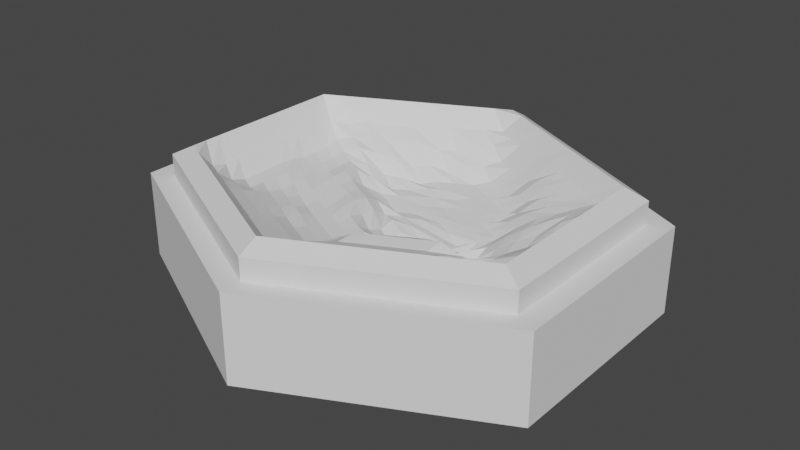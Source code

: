 # Source: Tile_Graphic_Water.blend  (saved by Blender 2.80.74; exported with 4.5.12 LTS)
import bpy
from mathutils import Matrix  # noqa: F401  (used for matrix-valued properties, if any)

bpy.ops.wm.read_factory_settings(use_empty=True)
scene = bpy.context.scene
scene.name = 'Scene'

# ---- collections
col_collection = bpy.data.collections.new('Collection'); scene.collection.children.link(col_collection)

# ---- world
world_world = bpy.data.worlds.new('World'); scene.world = world_world
world_world.use_nodes = True; world_world.node_tree.nodes.clear()
_N = world_world.node_tree.nodes; _L = world_world.node_tree.links
n0 = _N.new('ShaderNodeOutputWorld'); n0.name = 'World Output'; n0.location = (300, 300)
n1 = _N.new('ShaderNodeBackground'); n1.name = 'Background'; n1.location = (10, 300)
n1.inputs[0].default_value = (0.05088, 0.05088, 0.05088, 1.0)
_L.new(n1.outputs[0], n0.inputs[0])
n0.is_active_output = True
world_world.color = (0.05088, 0.05088, 0.05088)
world_world.use_sun_shadow = False
world_world.sun_shadow_jitter_overblur = 0.0

# ---- meshes
me_cylinder = bpy.data.meshes.new('Cylinder')
me_cylinder.from_pydata([(0.0, 1.0, -0.25), (0.0, 1.0, 0.15), (1.0, 0.5, -0.25), (1.0, 0.5, 0.15), (1.0, -0.5, -0.25), (1.0, -0.5, 0.15), (-8.742e-08, -1.0, -0.25), (-8.742e-08, -1.0, 0.15), (-1.0, -0.5, -0.25), (-1.0, -0.5, 0.15), (-1.0, 0.5, -0.25), (-1.0, 0.5, 0.15), (0.9, 0.45, 0.15), (-1.987e-09, 0.9, 0.15), (0.9, -0.45, 0.15), (-8.067e-08, -0.9, 0.15), (-0.9, -0.45, 0.15), (-0.9, 0.45, 0.15), (0.9, 0.45, 0.25), (-1.987e-09, 0.9, 0.25), (0.9, -0.45, 0.25), (-8.067e-08, -0.9, 0.25), (-0.9, -0.45, 0.25), (-0.9, 0.45, 0.25), (0.81, 0.405, 0.3), (-3.775e-09, 0.81, 0.3), (0.81, -0.405, 0.3), (-7.459e-08, -0.81, 0.3), (-0.81, -0.405, 0.3), (-0.81, 0.405, 0.3)], [], [(0, 1, 3, 2), (2, 3, 5, 4), (4, 5, 7, 6), (6, 7, 9, 8), (9, 7, 15, 16), (8, 9, 11, 10), (10, 11, 1, 0), (0, 2, 4, 6, 8, 10), (17, 16, 22, 23), (5, 3, 12, 14), (11, 9, 16, 17), (3, 1, 13, 12), (7, 5, 14, 15), (1, 11, 17, 13), (22, 21, 27, 28), (15, 14, 20, 21), (12, 13, 19, 18), (13, 17, 23, 19), (16, 15, 21, 22), (14, 12, 18, 20), (20, 18, 24, 26), (23, 22, 28, 29), (21, 20, 26, 27), (18, 19, 25, 24), (19, 23, 29, 25)])
me_cylinder.use_remesh_preserve_volume = False
me_cylinder.use_remesh_preserve_attributes = False
me_cylinder.use_mirror_vertex_groups = False
me_cylinder.update()
me_cylinder_002 = bpy.data.meshes.new('Cylinder.002')
me_cylinder_002.from_pydata([(0.81, 0.405, 0.3), (-3.775e-09, 0.81, 0.3), (0.81, -0.405, 0.3), (-7.459e-08, -0.81, 0.3), (-0.81, -0.405, 0.3), (-0.81, 0.405, 0.3), (-1.137e-08, -1.137e-08, -0.009609), (0.7364, 0.4418, 0.3), (0.6627, 0.4786, 0.3), (0.5891, 0.5155, 0.3), (0.5155, 0.5523, 0.3), (0.4418, 0.5891, 0.3), (0.3682, 0.6259, 0.3), (0.2945, 0.6627, 0.3), (0.2209, 0.6995, 0.3), (0.1473, 0.7364, 0.3), (0.07364, 0.7732, 0.3), (0.81, -0.3314, 0.3), (0.81, -0.2577, 0.3), (0.81, -0.1841, 0.3), (0.81, -0.1105, 0.3), (0.81, -0.03682, 0.3), (0.81, 0.03682, 0.3), (0.81, 0.1105, 0.3), (0.81, 0.1841, 0.3), (0.81, 0.2577, 0.3), (0.81, 0.3314, 0.3), (0.07364, -0.7732, 0.3), (0.1473, -0.7364, 0.3), (0.2209, -0.6995, 0.3), (0.2945, -0.6627, 0.3), (0.3682, -0.6259, 0.3), (0.4418, -0.5891, 0.3), (0.5155, -0.5523, 0.3), (0.5891, -0.5155, 0.3), (0.6627, -0.4786, 0.3), (0.7364, -0.4418, 0.3), (-0.7364, -0.4418, 0.3), (-0.6627, -0.4786, 0.3), (-0.5891, -0.5155, 0.3), (-0.5155, -0.5523, 0.3), (-0.4418, -0.5891, 0.3), (-0.3682, -0.6259, 0.3), (-0.2945, -0.6627, 0.3), (-0.2209, -0.6995, 0.3), (-0.1473, -0.7364, 0.3), (-0.07364, -0.7732, 0.3), (-0.81, 0.3314, 0.3), (-0.81, 0.2577, 0.3), (-0.81, 0.1841, 0.3), (-0.81, 0.1105, 0.3), (-0.81, 0.03682, 0.3), (-0.81, -0.03682, 0.3), (-0.81, -0.1105, 0.3), (-0.81, -0.1841, 0.3), (-0.81, -0.2577, 0.3), (-0.81, -0.3314, 0.3), (-0.07364, 0.7732, 0.3), (-0.1473, 0.7364, 0.3), (-0.2209, 0.6995, 0.3), (-0.2945, 0.6627, 0.3), (-0.3682, 0.6259, 0.3), (-0.4418, 0.5891, 0.3), (-0.5155, 0.5523, 0.3), (-0.5891, 0.5155, 0.3), (-0.6627, 0.4786, 0.3), (-0.7364, 0.4418, 0.3), (0.07364, 0.03682, -0.03398), (0.1473, 0.07364, -0.03014), (0.2209, 0.1105, -0.04748), (0.2945, 0.1473, -0.01706), (0.3682, 0.1841, 0.00727), (0.4418, 0.2209, 0.07139), (0.5155, 0.2577, 0.1231), (0.5891, 0.2945, 0.154), (0.6627, 0.3314, 0.1893), (0.7364, 0.3682, 0.2218), (-0.7364, 0.3682, 0.1969), (-0.6627, 0.3314, 0.1324), (-0.5891, 0.2945, 0.1051), (-0.5155, 0.2577, 0.08533), (-0.4418, 0.2209, 0.07876), (-0.3682, 0.1841, 0.03265), (-0.2945, 0.1473, 0.03003), (-0.2209, 0.1105, 0.02928), (-0.1473, 0.07364, -0.0003299), (-0.07364, 0.03682, 0.01303), (-6.884e-08, -0.7364, 0.2167), (-6.309e-08, -0.6627, 0.1855), (4.474e-06, -0.5891, 0.1497), (5.615e-05, -0.5154, 0.1228), (-4.585e-08, -0.4418, 0.09906), (-4.011e-08, -0.3682, 0.06518), (-3.436e-08, -0.2945, 0.06759), (-2.861e-08, -0.2209, 0.07929), (-2.286e-08, -0.1473, 0.01577), (-1.712e-08, -0.07364, -0.03373), (-0.07364, -0.6995, 0.2167), (-0.1473, -0.6627, 0.2167), (-0.2209, -0.6259, 0.2167), (-0.2945, -0.5891, 0.2167), (-0.3682, -0.5523, 0.2167), (-0.4418, -0.5155, 0.2167), (-0.5155, -0.4786, 0.2167), (-0.5891, -0.4418, 0.2167), (-0.6627, -0.405, 0.2138), (-0.7364, -0.3682, 0.2156), (-0.07364, -0.6259, 0.1802), (-0.1473, -0.5891, 0.1802), (-0.2209, -0.5523, 0.1802), (-0.2945, -0.5155, 0.1802), (-0.3682, -0.4786, 0.1802), (-0.4418, -0.4418, 0.1802), (-0.5155, -0.405, 0.1802), (-0.5891, -0.3682, 0.1725), (-0.6627, -0.3314, 0.157), (-0.7364, -0.2945, 0.1968), (-0.07364, -0.5523, 0.147), (-0.1473, -0.5155, 0.1443), (-0.2209, -0.4786, 0.1443), (-0.2945, -0.4418, 0.1443), (-0.3682, -0.405, 0.1489), (-0.4418, -0.3682, 0.1491), (-0.5155, -0.3314, 0.1489), (-0.5891, -0.2945, 0.1281), (-0.6627, -0.2577, 0.1332), (-0.7364, -0.2209, 0.1968), (-0.07364, -0.4786, 0.1003), (-0.1473, -0.4418, 0.1003), (-0.2209, -0.405, 0.1003), (-0.2945, -0.3682, 0.1031), (-0.3682, -0.3314, 0.1187), (-0.4418, -0.2945, 0.1186), (-0.5155, -0.2577, 0.1175), (-0.5891, -0.2209, 0.1279), (-0.6627, -0.1841, 0.1332), (-0.7364, -0.1473, 0.1968), (-0.07364, -0.405, 0.08071), (-0.1473, -0.3682, 0.08071), (-0.2209, -0.3314, 0.08071), (-0.2945, -0.2945, 0.09588), (-0.3682, -0.2577, 0.09573), (-0.4418, -0.2209, 0.0999), (-0.5155, -0.1841, 0.1029), (-0.5891, -0.1473, 0.1264), (-0.6627, -0.1105, 0.1332), (-0.7364, -0.07364, 0.1968), (-0.07364, -0.3314, 0.06518), (-0.1473, -0.2945, 0.06518), (-0.2209, -0.2577, 0.06518), (-0.2945, -0.2209, 0.06518), (-0.3682, -0.1841, 0.0676), (-0.4418, -0.1473, 0.08334), (-0.5155, -0.1105, 0.1029), (-0.5891, -0.07364, 0.124), (-0.6627, -0.03682, 0.1332), (-0.7364, 4.47e-08, 0.1968), (-0.07364, -0.2577, 0.06759), (-0.1473, -0.2209, 0.06759), (-0.2209, -0.1841, 0.06759), (-0.2945, -0.1473, 0.06759), (-0.3682, -0.1105, 0.0676), (-0.4418, -0.07364, 0.08334), (-0.5155, -0.03682, 0.1001), (-0.5891, 2.235e-08, 0.1116), (-0.6627, 0.03682, 0.1284), (-0.7364, 0.07364, 0.1977), (-0.07364, -0.1841, 0.07031), (-0.1473, -0.1473, 0.07656), (-0.2209, -0.1105, 0.08484), (-0.2945, -0.07364, 0.07051), (-0.3682, -0.03682, 0.08225), (-0.4418, 2.98e-08, 0.08334), (-0.5155, 0.03682, 0.08559), (-0.5891, 0.07364, 0.1051), (-0.6627, 0.1105, 0.1142), (-0.7364, 0.1473, 0.2001), (-0.07364, -0.1105, 0.02025), (-0.1473, -0.07364, 0.0539), (-0.2209, -0.03682, 0.08649), (-0.2945, 1.863e-08, 0.08553), (-0.3682, 0.03682, 0.08556), (-0.4418, 0.07364, 0.09798), (-0.5155, 0.1105, 0.08533), (-0.5891, 0.1473, 0.09354), (-0.6627, 0.1841, 0.1142), (-0.7364, 0.2209, 0.2001), (-0.07364, -0.03682, -0.004963), (-0.1473, 3.725e-09, 0.05125), (-0.2209, 0.03682, 0.07227), (-0.2945, 0.07364, 0.07619), (-0.3682, 0.1105, 0.08596), (-0.4418, 0.1473, 0.09695), (-0.5155, 0.1841, 0.08533), (-0.5891, 0.2209, 0.09354), (-0.6627, 0.2577, 0.1142), (-0.7364, 0.2945, 0.1969), (0.7364, 0.2945, 0.2218), (0.7364, 0.2209, 0.2218), (0.7364, 0.1473, 0.2143), (0.7364, 0.07364, 0.1915), (0.7364, -6.706e-08, 0.1915), (0.7364, -0.07364, 0.2143), (0.7364, -0.1473, 0.2218), (0.7364, -0.2209, 0.2218), (0.7364, -0.2945, 0.2218), (0.7364, -0.3682, 0.2218), (0.6627, 0.2577, 0.1855), (0.6627, 0.1841, 0.1775), (0.6627, 0.1105, 0.1463), (0.6627, 0.03682, 0.1222), (0.6627, -0.03682, 0.1463), (0.6627, -0.1105, 0.1775), (0.6627, -0.1841, 0.1855), (0.6627, -0.2577, 0.1855), (0.6627, -0.3314, 0.1899), (0.6633, -0.4049, 0.2223), (0.5891, 0.2209, 0.1497), (0.5891, 0.1473, 0.1148), (0.5891, 0.07364, 0.09072), (0.5891, -4.47e-08, 0.09072), (0.5891, -0.07364, 0.1148), (0.5891, -0.1473, 0.1224), (0.5891, -0.2209, 0.1459), (0.5892, -0.2945, 0.1629), (0.5945, -0.3673, 0.2368), (0.5952, -0.4408, 0.2721), (0.5155, 0.1841, 0.1093), (0.5155, 0.1105, 0.07834), (0.5155, 0.03682, 0.05405), (0.5155, -0.03682, 0.05972), (0.5155, -0.1105, 0.06073), (0.5155, -0.1841, 0.08486), (0.5156, -0.2577, 0.128), (0.5209, -0.3304, 0.2071), (0.5267, -0.4031, 0.2889), (0.5224, -0.4775, 0.2796), (0.4418, 0.1473, 0.05876), (0.4418, 0.07364, 0.02982), (0.4418, -1.49e-08, 0.004997), (0.4418, -0.07364, 0.04404), (0.4418, -0.1473, 0.0826), (0.4418, -0.2209, 0.1172), (0.4468, -0.2937, 0.1812), (0.4531, -0.3663, 0.2578), (0.4531, -0.4399, 0.2889), (0.4488, -0.5143, 0.2796), (0.3682, 0.1105, -0.00172), (0.3682, 0.03682, -0.03187), (0.3682, -0.03682, -0.01515), (0.3682, -0.1105, 0.03687), (0.3682, -0.1841, 0.06687), (0.3682, -0.2577, 0.118), (0.3732, -0.3305, 0.1812), (0.3794, -0.4031, 0.2578), (0.3794, -0.4767, 0.2889), (0.3751, -0.5511, 0.2796), (0.2945, 0.07364, -0.04217), (0.2945, -2.235e-08, -0.0091), (0.2945, -0.07364, 0.01648), (0.2945, -0.1473, 0.02775), (0.2945, -0.2209, 0.06457), (0.2946, -0.2945, 0.1203), (0.2995, -0.3673, 0.1784), (0.3058, -0.4399, 0.2555), (0.3058, -0.5135, 0.2889), (0.3015, -0.5879, 0.2796), (0.2209, 0.03682, -0.03336), (0.2209, -0.03682, 0.01137), (0.2209, -0.1105, 0.0271), (0.2209, -0.1841, 0.04642), (0.2209, -0.2577, 0.0733), (0.2209, -0.3314, 0.1039), (0.2258, -0.4042, 0.1596), (0.2322, -0.4767, 0.2381), (0.2322, -0.5504, 0.2857), (0.2279, -0.6247, 0.2788), (0.1473, -1.49e-08, -0.01384), (0.1473, -0.07364, -0.005777), (0.1473, -0.1473, 0.0163), (0.1473, -0.2209, 0.02896), (0.1473, -0.2945, 0.06106), (0.1473, -0.3682, 0.08641), (0.1509, -0.4412, 0.1337), (0.1585, -0.5135, 0.2354), (0.154, -0.5879, 0.2408), (0.1487, -0.6625, 0.2301), (0.07364, -0.03682, -0.03373), (0.07364, -0.1105, 0.01577), (0.07364, -0.1841, 0.04219), (0.07364, -0.2577, 0.06115), (0.07364, -0.3314, 0.08035), (0.07364, -0.405, 0.08675), (0.07756, -0.478, 0.1485), (0.07957, -0.5513, 0.2017), (0.07524, -0.6256, 0.1927), (0.07364, -0.6995, 0.2167), (0.6627, 0.405, 0.2167), (0.5891, 0.3682, 0.1802), (0.5155, 0.3314, 0.1491), (0.4418, 0.2945, 0.1101), (0.3682, 0.2577, 0.05898), (0.2945, 0.2209, 0.004848), (0.2209, 0.1841, -0.01203), (0.1473, 0.1473, -0.02614), (0.07364, 0.1105, -0.02519), (-7.451e-09, 0.07364, -0.007784), (0.5891, 0.4418, 0.2167), (0.5155, 0.405, 0.1802), (0.4418, 0.3682, 0.1433), (0.3682, 0.3314, 0.07016), (0.2945, 0.2945, 0.02038), (0.2209, 0.2577, 0.004848), (0.1473, 0.2209, -0.00773), (0.07364, 0.1841, -0.01888), (-7.451e-09, 0.1473, -0.007194), (-0.07364, 0.1105, -0.003889), (0.5155, 0.4786, 0.2167), (0.4418, 0.4418, 0.1802), (0.3682, 0.405, 0.09848), (0.2945, 0.3682, 0.02526), (0.2209, 0.3314, 0.02038), (0.1473, 0.2945, 0.004848), (0.07364, 0.2577, -0.00773), (-7.451e-09, 0.2209, -0.01193), (-0.07364, 0.1841, -0.01682), (-0.1473, 0.1473, -0.01682), (0.4418, 0.5155, 0.2167), (0.3682, 0.4786, 0.172), (0.2945, 0.4418, 0.09152), (0.2209, 0.405, 0.02526), (0.1473, 0.3682, 0.02038), (0.07364, 0.3314, 0.004848), (-1.49e-08, 0.2945, -0.00773), (-0.07364, 0.2577, -0.00773), (-0.1473, 0.2209, -0.00773), (-0.2209, 0.1841, -0.00773), (0.3682, 0.5523, 0.2167), (0.2945, 0.5155, 0.1311), (0.2209, 0.4786, 0.05041), (0.1473, 0.4418, 0.02526), (0.07364, 0.405, 0.02038), (-2.235e-08, 0.3682, 0.004848), (-0.07364, 0.3314, 0.004848), (-0.1473, 0.2945, 0.004533), (-0.2209, 0.2577, -0.0004611), (-0.2945, 0.2209, -0.0004611), (0.2945, 0.5891, 0.2107), (0.2209, 0.5523, 0.1243), (0.1473, 0.5155, 0.05041), (0.07364, 0.4786, 0.02526), (-2.235e-08, 0.4418, 0.023), (-0.07364, 0.405, 0.02038), (-0.1473, 0.3682, 0.01777), (-0.2209, 0.3314, -0.0005185), (-0.2945, 0.2945, -0.003335), (-0.3682, 0.2577, 0.04157), (0.2209, 0.6259, 0.2107), (0.1473, 0.5891, 0.1243), (0.07364, 0.5523, 0.05041), (-1.49e-08, 0.5155, 0.02526), (-0.07364, 0.4786, 0.02526), (-0.1473, 0.4418, 0.023), (-0.2209, 0.405, 0.004313), (-0.2945, 0.3682, 0.02503), (-0.3682, 0.3314, 0.03224), (-0.4418, 0.2945, 0.07899), (0.1473, 0.6627, 0.2107), (0.07364, 0.6259, 0.1243), (-1.49e-08, 0.5891, 0.09152), (-0.07364, 0.5523, 0.09152), (-0.1473, 0.5155, 0.05), (-0.2209, 0.4786, 0.07058), (-0.2945, 0.4418, 0.0572), (-0.3682, 0.405, 0.09668), (-0.4418, 0.3682, 0.1098), (-0.5155, 0.3314, 0.1254), (0.07364, 0.6995, 0.2151), (-7.451e-09, 0.6627, 0.1738), (-0.07364, 0.6259, 0.1678), (-0.1473, 0.5891, 0.1245), (-0.2209, 0.5523, 0.1251), (-0.2945, 0.5155, 0.1501), (-0.3682, 0.4786, 0.1414), (-0.4418, 0.4418, 0.1418), (-0.5155, 0.405, 0.1589), (-0.5891, 0.3682, 0.1487), (0.0, 0.7364, 0.2167), (-0.07364, 0.6995, 0.2167), (-0.1473, 0.6627, 0.2151), (-0.2209, 0.6259, 0.2107), (-0.2945, 0.5891, 0.2121), (-0.3682, 0.5523, 0.1957), (-0.4418, 0.5155, 0.1957), (-0.5155, 0.4786, 0.1983), (-0.5891, 0.4418, 0.2081), (-0.6627, 0.405, 0.1873)], [], [(396, 66, 5, 77), (296, 87, 3, 27), (196, 77, 5, 47), (37, 106, 56, 4), (106, 116, 55, 56), (116, 126, 54, 55), (126, 136, 53, 54), (136, 146, 52, 53), (146, 156, 51, 52), (156, 166, 50, 51), (166, 176, 49, 50), (176, 186, 48, 49), (186, 196, 47, 48), (3, 87, 97, 46), (46, 97, 98, 45), (45, 98, 99, 44), (44, 99, 100, 43), (43, 100, 101, 42), (42, 101, 102, 41), (41, 102, 103, 40), (40, 103, 104, 39), (39, 104, 105, 38), (38, 105, 106, 37), (87, 88, 107, 97), (97, 107, 108, 98), (98, 108, 109, 99), (99, 109, 110, 100), (100, 110, 111, 101), (101, 111, 112, 102), (102, 112, 113, 103), (103, 113, 114, 104), (104, 114, 115, 105), (105, 115, 116, 106), (88, 89, 117, 107), (107, 117, 118, 108), (108, 118, 119, 109), (109, 119, 120, 110), (110, 120, 121, 111), (111, 121, 122, 112), (112, 122, 123, 113), (113, 123, 124, 114), (114, 124, 125, 115), (115, 125, 126, 116), (89, 90, 127, 117), (117, 127, 128, 118), (118, 128, 129, 119), (119, 129, 130, 120), (120, 130, 131, 121), (121, 131, 132, 122), (122, 132, 133, 123), (123, 133, 134, 124), (124, 134, 135, 125), (125, 135, 136, 126), (90, 91, 137, 127), (127, 137, 138, 128), (128, 138, 139, 129), (129, 139, 140, 130), (130, 140, 141, 131), (131, 141, 142, 132), (132, 142, 143, 133), (133, 143, 144, 134), (134, 144, 145, 135), (135, 145, 146, 136), (91, 92, 147, 137), (137, 147, 148, 138), (138, 148, 149, 139), (139, 149, 150, 140), (140, 150, 151, 141), (141, 151, 152, 142), (142, 152, 153, 143), (143, 153, 154, 144), (144, 154, 155, 145), (145, 155, 156, 146), (92, 93, 157, 147), (147, 157, 158, 148), (148, 158, 159, 149), (149, 159, 160, 150), (150, 160, 161, 151), (151, 161, 162, 152), (152, 162, 163, 153), (153, 163, 164, 154), (154, 164, 165, 155), (155, 165, 166, 156), (93, 94, 167, 157), (157, 167, 168, 158), (158, 168, 169, 159), (159, 169, 170, 160), (160, 170, 171, 161), (161, 171, 172, 162), (162, 172, 173, 163), (163, 173, 174, 164), (164, 174, 175, 165), (165, 175, 176, 166), (94, 95, 177, 167), (167, 177, 178, 168), (168, 178, 179, 169), (169, 179, 180, 170), (170, 180, 181, 171), (171, 181, 182, 172), (172, 182, 183, 173), (173, 183, 184, 174), (174, 184, 185, 175), (175, 185, 186, 176), (95, 96, 187, 177), (177, 187, 188, 178), (178, 188, 189, 179), (179, 189, 190, 180), (180, 190, 191, 181), (181, 191, 192, 182), (182, 192, 193, 183), (183, 193, 194, 184), (184, 194, 195, 185), (185, 195, 196, 186), (96, 6, 86, 187), (187, 86, 85, 188), (188, 85, 84, 189), (189, 84, 83, 190), (190, 83, 82, 191), (191, 82, 81, 192), (192, 81, 80, 193), (193, 80, 79, 194), (194, 79, 78, 195), (195, 78, 77, 196), (17, 206, 36, 2), (206, 216, 35, 36), (216, 226, 34, 35), (226, 236, 33, 34), (236, 246, 32, 33), (246, 256, 31, 32), (256, 266, 30, 31), (266, 276, 29, 30), (276, 286, 28, 29), (286, 296, 27, 28), (0, 76, 197, 26), (26, 197, 198, 25), (25, 198, 199, 24), (24, 199, 200, 23), (23, 200, 201, 22), (22, 201, 202, 21), (21, 202, 203, 20), (20, 203, 204, 19), (19, 204, 205, 18), (18, 205, 206, 17), (76, 75, 207, 197), (197, 207, 208, 198), (198, 208, 209, 199), (199, 209, 210, 200), (200, 210, 211, 201), (201, 211, 212, 202), (202, 212, 213, 203), (203, 213, 214, 204), (204, 214, 215, 205), (205, 215, 216, 206), (75, 74, 217, 207), (207, 217, 218, 208), (208, 218, 219, 209), (209, 219, 220, 210), (210, 220, 221, 211), (211, 221, 222, 212), (212, 222, 223, 213), (213, 223, 224, 214), (214, 224, 225, 215), (215, 225, 226, 216), (74, 73, 227, 217), (217, 227, 228, 218), (218, 228, 229, 219), (219, 229, 230, 220), (220, 230, 231, 221), (221, 231, 232, 222), (222, 232, 233, 223), (223, 233, 234, 224), (224, 234, 235, 225), (225, 235, 236, 226), (73, 72, 237, 227), (227, 237, 238, 228), (228, 238, 239, 229), (229, 239, 240, 230), (230, 240, 241, 231), (231, 241, 242, 232), (232, 242, 243, 233), (233, 243, 244, 234), (234, 244, 245, 235), (235, 245, 246, 236), (72, 71, 247, 237), (237, 247, 248, 238), (238, 248, 249, 239), (239, 249, 250, 240), (240, 250, 251, 241), (241, 251, 252, 242), (242, 252, 253, 243), (243, 253, 254, 244), (244, 254, 255, 245), (245, 255, 256, 246), (71, 70, 257, 247), (247, 257, 258, 248), (248, 258, 259, 249), (249, 259, 260, 250), (250, 260, 261, 251), (251, 261, 262, 252), (252, 262, 263, 253), (253, 263, 264, 254), (254, 264, 265, 255), (255, 265, 266, 256), (70, 69, 267, 257), (257, 267, 268, 258), (258, 268, 269, 259), (259, 269, 270, 260), (260, 270, 271, 261), (261, 271, 272, 262), (262, 272, 273, 263), (263, 273, 274, 264), (264, 274, 275, 265), (265, 275, 276, 266), (69, 68, 277, 267), (267, 277, 278, 268), (268, 278, 279, 269), (269, 279, 280, 270), (270, 280, 281, 271), (271, 281, 282, 272), (272, 282, 283, 273), (273, 283, 284, 274), (274, 284, 285, 275), (275, 285, 286, 276), (68, 67, 287, 277), (277, 287, 288, 278), (278, 288, 289, 279), (279, 289, 290, 280), (280, 290, 291, 281), (281, 291, 292, 282), (282, 292, 293, 283), (283, 293, 294, 284), (284, 294, 295, 285), (285, 295, 296, 286), (67, 6, 96, 287), (287, 96, 95, 288), (288, 95, 94, 289), (289, 94, 93, 290), (290, 93, 92, 291), (291, 92, 91, 292), (292, 91, 90, 293), (293, 90, 89, 294), (294, 89, 88, 295), (295, 88, 87, 296), (67, 306, 86, 6), (306, 316, 85, 86), (316, 326, 84, 85), (326, 336, 83, 84), (336, 346, 82, 83), (346, 356, 81, 82), (356, 366, 80, 81), (366, 376, 79, 80), (376, 386, 78, 79), (386, 396, 77, 78), (0, 7, 297, 76), (76, 297, 298, 75), (75, 298, 299, 74), (74, 299, 300, 73), (73, 300, 301, 72), (72, 301, 302, 71), (71, 302, 303, 70), (70, 303, 304, 69), (69, 304, 305, 68), (68, 305, 306, 67), (7, 8, 307, 297), (297, 307, 308, 298), (298, 308, 309, 299), (299, 309, 310, 300), (300, 310, 311, 301), (301, 311, 312, 302), (302, 312, 313, 303), (303, 313, 314, 304), (304, 314, 315, 305), (305, 315, 316, 306), (8, 9, 317, 307), (307, 317, 318, 308), (308, 318, 319, 309), (309, 319, 320, 310), (310, 320, 321, 311), (311, 321, 322, 312), (312, 322, 323, 313), (313, 323, 324, 314), (314, 324, 325, 315), (315, 325, 326, 316), (9, 10, 327, 317), (317, 327, 328, 318), (318, 328, 329, 319), (319, 329, 330, 320), (320, 330, 331, 321), (321, 331, 332, 322), (322, 332, 333, 323), (323, 333, 334, 324), (324, 334, 335, 325), (325, 335, 336, 326), (10, 11, 337, 327), (327, 337, 338, 328), (328, 338, 339, 329), (329, 339, 340, 330), (330, 340, 341, 331), (331, 341, 342, 332), (332, 342, 343, 333), (333, 343, 344, 334), (334, 344, 345, 335), (335, 345, 346, 336), (11, 12, 347, 337), (337, 347, 348, 338), (338, 348, 349, 339), (339, 349, 350, 340), (340, 350, 351, 341), (341, 351, 352, 342), (342, 352, 353, 343), (343, 353, 354, 344), (344, 354, 355, 345), (345, 355, 356, 346), (12, 13, 357, 347), (347, 357, 358, 348), (348, 358, 359, 349), (349, 359, 360, 350), (350, 360, 361, 351), (351, 361, 362, 352), (352, 362, 363, 353), (353, 363, 364, 354), (354, 364, 365, 355), (355, 365, 366, 356), (13, 14, 367, 357), (357, 367, 368, 358), (358, 368, 369, 359), (359, 369, 370, 360), (360, 370, 371, 361), (361, 371, 372, 362), (362, 372, 373, 363), (363, 373, 374, 364), (364, 374, 375, 365), (365, 375, 376, 366), (14, 15, 377, 367), (367, 377, 378, 368), (368, 378, 379, 369), (369, 379, 380, 370), (370, 380, 381, 371), (371, 381, 382, 372), (372, 382, 383, 373), (373, 383, 384, 374), (374, 384, 385, 375), (375, 385, 386, 376), (15, 16, 387, 377), (377, 387, 388, 378), (378, 388, 389, 379), (379, 389, 390, 380), (380, 390, 391, 381), (381, 391, 392, 382), (382, 392, 393, 383), (383, 393, 394, 384), (384, 394, 395, 385), (385, 395, 396, 386), (16, 1, 57, 387), (387, 57, 58, 388), (388, 58, 59, 389), (389, 59, 60, 390), (390, 60, 61, 391), (391, 61, 62, 392), (392, 62, 63, 393), (393, 63, 64, 394), (394, 64, 65, 395), (395, 65, 66, 396)])
me_cylinder_002.use_remesh_preserve_volume = False
me_cylinder_002.use_remesh_preserve_attributes = False
me_cylinder_002.use_mirror_vertex_groups = False
me_cylinder_002.update()

# ---- objects
ob_base = bpy.data.objects.new('Base', me_cylinder)
ob_top = bpy.data.objects.new('Top', me_cylinder_002)

# ---- transforms, parenting, visibility, modifiers, constraints
ob_base.location = (0.0, 0.0, 0.0)
ob_base.scale = (2.0, 2.0, 2.0)
ob_base.lineart.crease_threshold = 0.0
ob_top.location = (0.0, 0.0, 0.0)
ob_top.scale = (2.0, 2.0, 2.0)
ob_top.lineart.crease_threshold = 0.0

# ---- collection membership
col_collection.objects.link(ob_base)
col_collection.objects.link(ob_top)

# ---- scene / render settings (as saved in the file)
scene.frame_start = 1; scene.frame_end = 250; scene.frame_set(1)
scene.render.engine = 'BLENDER_EEVEE_NEXT'
scene.cycles.use_denoising = False
scene.cycles.samples = 128
scene.cycles.sampling_pattern = 'TABULATED_SOBOL'
scene.cycles.use_adaptive_sampling = False
scene.cycles.use_light_tree = False
scene.view_settings.view_transform = 'Filmic'
bpy.context.view_layer.update()

# ---- added for rendering (the .blend has no active camera and no usable light): camera, sun
cam_auto = bpy.data.cameras.new('AutoCamera')
cam_auto.lens = 50.0
cam_auto.sensor_width = 36.0
cam_auto.clip_end = 1000.0
ob_auto_camera = bpy.data.objects.new('AutoCamera', cam_auto)
scene.collection.objects.link(ob_auto_camera)
ob_auto_camera.location = (5.3319, -6.39827, 4.31552)
ob_auto_camera.rotation_euler = (1.09748, -7.21219e-08, 0.694738)
scene.camera = ob_auto_camera
light_auto_sun = bpy.data.lights.new('AutoSun', 'SUN')
light_auto_sun.energy = 3.0
light_auto_sun.angle = 0.0523599
ob_auto_sun = bpy.data.objects.new('AutoSun', light_auto_sun)
scene.collection.objects.link(ob_auto_sun)
ob_auto_sun.rotation_euler = (0.872665, 0.174533, 0.523599)
bpy.context.view_layer.update()
